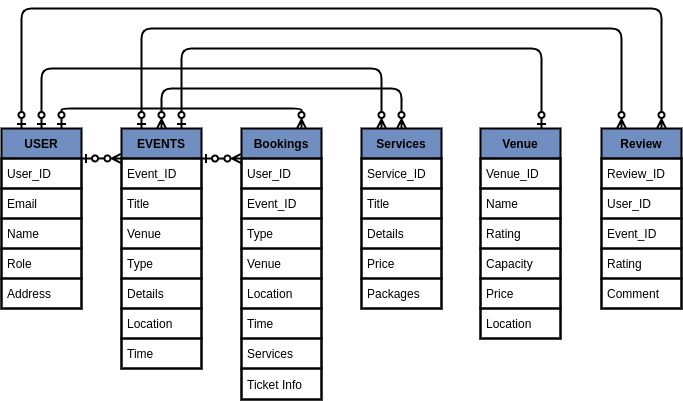

The diagram above was exported from draw.io. Its source (the exported page's mxGraphModel, read from the mxfile embedded in the PNG):
<mxGraphModel dx="1022" dy="479" grid="1" gridSize="10" guides="1" tooltips="1" connect="1" arrows="1" fold="1" page="1" pageScale="1" pageWidth="850" pageHeight="1100" math="0" shadow="0" extFonts="Permanent Marker^https://fonts.googleapis.com/css?family=Permanent+Marker">
  <root>
    <mxCell id="0" />
    <mxCell id="1" parent="0" />
    <mxCell id="WzpPGDlNTJqdhKLdMV3k-12" value="USER" style="swimlane;fontStyle=1;childLayout=stackLayout;horizontal=1;startSize=30;horizontalStack=0;resizeParent=1;resizeParentMax=0;resizeLast=0;collapsible=1;marginBottom=0;rounded=0;glass=0;fontColor=#000000;strokeColor=#000000;fillColor=#708EC0;strokeWidth=2;" parent="1" vertex="1">
      <mxGeometry x="80" y="400" width="80" height="180" as="geometry" />
    </mxCell>
    <mxCell id="WzpPGDlNTJqdhKLdMV3k-34" value="User_ID" style="text;strokeColor=#000000;fillColor=none;align=left;verticalAlign=middle;spacingLeft=4;spacingRight=4;overflow=hidden;points=[[0,0.5],[1,0.5]];portConstraint=eastwest;rotatable=0;rounded=0;glass=0;fontColor=#000000;strokeWidth=2;" parent="WzpPGDlNTJqdhKLdMV3k-12" vertex="1">
      <mxGeometry y="30" width="80" height="30" as="geometry" />
    </mxCell>
    <mxCell id="WzpPGDlNTJqdhKLdMV3k-13" value="Email" style="text;strokeColor=#000000;fillColor=none;align=left;verticalAlign=middle;spacingLeft=4;spacingRight=4;overflow=hidden;points=[[0,0.5],[1,0.5]];portConstraint=eastwest;rotatable=0;rounded=0;glass=0;fontColor=#000000;strokeWidth=2;" parent="WzpPGDlNTJqdhKLdMV3k-12" vertex="1">
      <mxGeometry y="60" width="80" height="30" as="geometry" />
    </mxCell>
    <mxCell id="WzpPGDlNTJqdhKLdMV3k-14" value="Name" style="text;strokeColor=#000000;fillColor=none;align=left;verticalAlign=middle;spacingLeft=4;spacingRight=4;overflow=hidden;points=[[0,0.5],[1,0.5]];portConstraint=eastwest;rotatable=0;rounded=0;glass=0;fontColor=#000000;strokeWidth=2;" parent="WzpPGDlNTJqdhKLdMV3k-12" vertex="1">
      <mxGeometry y="90" width="80" height="30" as="geometry" />
    </mxCell>
    <mxCell id="WzpPGDlNTJqdhKLdMV3k-15" value="Role" style="text;strokeColor=#000000;fillColor=none;align=left;verticalAlign=middle;spacingLeft=4;spacingRight=4;overflow=hidden;points=[[0,0.5],[1,0.5]];portConstraint=eastwest;rotatable=0;rounded=0;glass=0;fontStyle=0;fontColor=#000000;strokeWidth=2;" parent="WzpPGDlNTJqdhKLdMV3k-12" vertex="1">
      <mxGeometry y="120" width="80" height="30" as="geometry" />
    </mxCell>
    <mxCell id="WzpPGDlNTJqdhKLdMV3k-17" value="Address" style="text;strokeColor=#000000;fillColor=none;align=left;verticalAlign=middle;spacingLeft=4;spacingRight=4;overflow=hidden;points=[[0,0.5],[1,0.5]];portConstraint=eastwest;rotatable=0;rounded=0;glass=0;fontStyle=0;fontColor=#000000;strokeWidth=2;" parent="WzpPGDlNTJqdhKLdMV3k-12" vertex="1">
      <mxGeometry y="150" width="80" height="30" as="geometry" />
    </mxCell>
    <mxCell id="WzpPGDlNTJqdhKLdMV3k-63" style="edgeStyle=orthogonalEdgeStyle;rounded=1;orthogonalLoop=1;jettySize=auto;html=1;exitX=-0.007;exitY=-0.002;exitDx=0;exitDy=0;endArrow=ERzeroToOne;endFill=0;startArrow=ERzeroToMany;startFill=0;exitPerimeter=0;fontColor=#000000;strokeColor=#000000;strokeWidth=2;" parent="1" source="WzpPGDlNTJqdhKLdMV3k-35" edge="1">
      <mxGeometry relative="1" as="geometry">
        <mxPoint x="160" y="430" as="targetPoint" />
      </mxGeometry>
    </mxCell>
    <mxCell id="WzpPGDlNTJqdhKLdMV3k-19" value="EVENTS" style="swimlane;fontStyle=1;childLayout=stackLayout;horizontal=1;startSize=30;horizontalStack=0;resizeParent=1;resizeParentMax=0;resizeLast=0;collapsible=1;marginBottom=0;rounded=0;glass=0;fontColor=#000000;strokeColor=#000000;fillColor=#708EC0;strokeWidth=2;" parent="1" vertex="1">
      <mxGeometry x="200" y="400" width="80" height="240" as="geometry" />
    </mxCell>
    <mxCell id="WzpPGDlNTJqdhKLdMV3k-35" value="Event_ID" style="text;strokeColor=#000000;fillColor=none;align=left;verticalAlign=middle;spacingLeft=4;spacingRight=4;overflow=hidden;points=[[0,0.5],[1,0.5]];portConstraint=eastwest;rotatable=0;rounded=0;glass=0;fontColor=#000000;strokeWidth=2;" parent="WzpPGDlNTJqdhKLdMV3k-19" vertex="1">
      <mxGeometry y="30" width="80" height="30" as="geometry" />
    </mxCell>
    <mxCell id="WzpPGDlNTJqdhKLdMV3k-20" value="Title" style="text;strokeColor=#000000;fillColor=none;align=left;verticalAlign=middle;spacingLeft=4;spacingRight=4;overflow=hidden;points=[[0,0.5],[1,0.5]];portConstraint=eastwest;rotatable=0;rounded=0;glass=0;fontColor=#000000;strokeWidth=2;" parent="WzpPGDlNTJqdhKLdMV3k-19" vertex="1">
      <mxGeometry y="60" width="80" height="30" as="geometry" />
    </mxCell>
    <mxCell id="WzpPGDlNTJqdhKLdMV3k-21" value="Venue" style="text;strokeColor=#000000;fillColor=none;align=left;verticalAlign=middle;spacingLeft=4;spacingRight=4;overflow=hidden;points=[[0,0.5],[1,0.5]];portConstraint=eastwest;rotatable=0;rounded=0;glass=0;fontColor=#000000;strokeWidth=2;" parent="WzpPGDlNTJqdhKLdMV3k-19" vertex="1">
      <mxGeometry y="90" width="80" height="30" as="geometry" />
    </mxCell>
    <mxCell id="WzpPGDlNTJqdhKLdMV3k-22" value="Type" style="text;strokeColor=#000000;fillColor=none;align=left;verticalAlign=middle;spacingLeft=4;spacingRight=4;overflow=hidden;points=[[0,0.5],[1,0.5]];portConstraint=eastwest;rotatable=0;rounded=0;glass=0;fontStyle=0;fontColor=#000000;strokeWidth=2;" parent="WzpPGDlNTJqdhKLdMV3k-19" vertex="1">
      <mxGeometry y="120" width="80" height="30" as="geometry" />
    </mxCell>
    <mxCell id="WzpPGDlNTJqdhKLdMV3k-24" value="Details" style="text;strokeColor=#000000;fillColor=none;align=left;verticalAlign=middle;spacingLeft=4;spacingRight=4;overflow=hidden;points=[[0,0.5],[1,0.5]];portConstraint=eastwest;rotatable=0;rounded=0;glass=0;fontStyle=0;fontColor=#000000;strokeWidth=2;" parent="WzpPGDlNTJqdhKLdMV3k-19" vertex="1">
      <mxGeometry y="150" width="80" height="30" as="geometry" />
    </mxCell>
    <mxCell id="WzpPGDlNTJqdhKLdMV3k-23" value="Location" style="text;strokeColor=#000000;fillColor=none;align=left;verticalAlign=middle;spacingLeft=4;spacingRight=4;overflow=hidden;points=[[0,0.5],[1,0.5]];portConstraint=eastwest;rotatable=0;rounded=0;glass=0;fontStyle=0;fontColor=#000000;strokeWidth=2;" parent="WzpPGDlNTJqdhKLdMV3k-19" vertex="1">
      <mxGeometry y="180" width="80" height="30" as="geometry" />
    </mxCell>
    <mxCell id="WzpPGDlNTJqdhKLdMV3k-25" value="Time" style="text;strokeColor=#000000;fillColor=none;align=left;verticalAlign=middle;spacingLeft=4;spacingRight=4;overflow=hidden;points=[[0,0.5],[1,0.5]];portConstraint=eastwest;rotatable=0;rounded=0;glass=0;fontStyle=0;fontColor=#000000;strokeWidth=2;" parent="WzpPGDlNTJqdhKLdMV3k-19" vertex="1">
      <mxGeometry y="210" width="80" height="30" as="geometry" />
    </mxCell>
    <mxCell id="WzpPGDlNTJqdhKLdMV3k-27" value="Bookings" style="swimlane;fontStyle=1;childLayout=stackLayout;horizontal=1;startSize=30;horizontalStack=0;resizeParent=1;resizeParentMax=0;resizeLast=0;collapsible=1;marginBottom=0;rounded=0;glass=0;fontColor=#000000;strokeColor=#000000;fillColor=#708ec0;strokeWidth=2;" parent="1" vertex="1">
      <mxGeometry x="320" y="400" width="80" height="271" as="geometry" />
    </mxCell>
    <mxCell id="WzpPGDlNTJqdhKLdMV3k-28" value="User_ID" style="text;strokeColor=#000000;fillColor=none;align=left;verticalAlign=middle;spacingLeft=4;spacingRight=4;overflow=hidden;points=[[0,0.5],[1,0.5]];portConstraint=eastwest;rotatable=0;rounded=0;glass=0;fontColor=#000000;strokeWidth=2;" parent="WzpPGDlNTJqdhKLdMV3k-27" vertex="1">
      <mxGeometry y="30" width="80" height="30" as="geometry" />
    </mxCell>
    <mxCell id="WzpPGDlNTJqdhKLdMV3k-29" value="Event_ID" style="text;strokeColor=#000000;fillColor=none;align=left;verticalAlign=middle;spacingLeft=4;spacingRight=4;overflow=hidden;points=[[0,0.5],[1,0.5]];portConstraint=eastwest;rotatable=0;rounded=0;glass=0;fontColor=#000000;strokeWidth=2;" parent="WzpPGDlNTJqdhKLdMV3k-27" vertex="1">
      <mxGeometry y="60" width="80" height="30" as="geometry" />
    </mxCell>
    <mxCell id="WzpPGDlNTJqdhKLdMV3k-30" value="Type" style="text;strokeColor=#000000;fillColor=none;align=left;verticalAlign=middle;spacingLeft=4;spacingRight=4;overflow=hidden;points=[[0,0.5],[1,0.5]];portConstraint=eastwest;rotatable=0;rounded=0;glass=0;fontStyle=0;fontColor=#000000;strokeWidth=2;" parent="WzpPGDlNTJqdhKLdMV3k-27" vertex="1">
      <mxGeometry y="90" width="80" height="30" as="geometry" />
    </mxCell>
    <mxCell id="WzpPGDlNTJqdhKLdMV3k-31" value="Venue" style="text;strokeColor=#000000;fillColor=none;align=left;verticalAlign=middle;spacingLeft=4;spacingRight=4;overflow=hidden;points=[[0,0.5],[1,0.5]];portConstraint=eastwest;rotatable=0;rounded=0;glass=0;fontStyle=0;fontColor=#000000;strokeWidth=2;" parent="WzpPGDlNTJqdhKLdMV3k-27" vertex="1">
      <mxGeometry y="120" width="80" height="30" as="geometry" />
    </mxCell>
    <mxCell id="WzpPGDlNTJqdhKLdMV3k-32" value="Location" style="text;strokeColor=#000000;fillColor=none;align=left;verticalAlign=middle;spacingLeft=4;spacingRight=4;overflow=hidden;points=[[0,0.5],[1,0.5]];portConstraint=eastwest;rotatable=0;rounded=0;glass=0;fontStyle=0;fontColor=#000000;strokeWidth=2;" parent="WzpPGDlNTJqdhKLdMV3k-27" vertex="1">
      <mxGeometry y="150" width="80" height="30" as="geometry" />
    </mxCell>
    <mxCell id="WzpPGDlNTJqdhKLdMV3k-33" value="Time" style="text;strokeColor=#000000;fillColor=none;align=left;verticalAlign=middle;spacingLeft=4;spacingRight=4;overflow=hidden;points=[[0,0.5],[1,0.5]];portConstraint=eastwest;rotatable=0;rounded=0;glass=0;fontStyle=0;fontColor=#000000;strokeWidth=2;" parent="WzpPGDlNTJqdhKLdMV3k-27" vertex="1">
      <mxGeometry y="180" width="80" height="30" as="geometry" />
    </mxCell>
    <mxCell id="WzpPGDlNTJqdhKLdMV3k-36" value="Services" style="text;strokeColor=#000000;fillColor=none;align=left;verticalAlign=middle;spacingLeft=4;spacingRight=4;overflow=hidden;points=[[0,0.5],[1,0.5]];portConstraint=eastwest;rotatable=0;rounded=0;glass=0;fontStyle=0;fontColor=#000000;strokeWidth=2;" parent="WzpPGDlNTJqdhKLdMV3k-27" vertex="1">
      <mxGeometry y="210" width="80" height="30" as="geometry" />
    </mxCell>
    <mxCell id="WzpPGDlNTJqdhKLdMV3k-37" value="Ticket Info" style="text;strokeColor=#000000;fillColor=none;align=left;verticalAlign=middle;spacingLeft=4;spacingRight=4;overflow=hidden;points=[[0,0.5],[1,0.5]];portConstraint=eastwest;rotatable=0;rounded=0;glass=0;fontStyle=0;fontColor=#000000;strokeWidth=2;" parent="WzpPGDlNTJqdhKLdMV3k-27" vertex="1">
      <mxGeometry y="240" width="80" height="31" as="geometry" />
    </mxCell>
    <mxCell id="WzpPGDlNTJqdhKLdMV3k-39" value="Services" style="swimlane;fontStyle=1;childLayout=stackLayout;horizontal=1;startSize=30;horizontalStack=0;resizeParent=1;resizeParentMax=0;resizeLast=0;collapsible=1;marginBottom=0;rounded=0;glass=0;fontColor=#000000;strokeColor=#000000;fillColor=#708EC0;strokeWidth=2;" parent="1" vertex="1">
      <mxGeometry x="440" y="400" width="80" height="180" as="geometry" />
    </mxCell>
    <mxCell id="WzpPGDlNTJqdhKLdMV3k-40" value="Service_ID" style="text;strokeColor=#000000;fillColor=none;align=left;verticalAlign=middle;spacingLeft=4;spacingRight=4;overflow=hidden;points=[[0,0.5],[1,0.5]];portConstraint=eastwest;rotatable=0;rounded=0;glass=0;fontColor=#000000;strokeWidth=2;" parent="WzpPGDlNTJqdhKLdMV3k-39" vertex="1">
      <mxGeometry y="30" width="80" height="30" as="geometry" />
    </mxCell>
    <mxCell id="WzpPGDlNTJqdhKLdMV3k-41" value="Title" style="text;strokeColor=#000000;fillColor=none;align=left;verticalAlign=middle;spacingLeft=4;spacingRight=4;overflow=hidden;points=[[0,0.5],[1,0.5]];portConstraint=eastwest;rotatable=0;rounded=0;glass=0;fontColor=#000000;strokeWidth=2;" parent="WzpPGDlNTJqdhKLdMV3k-39" vertex="1">
      <mxGeometry y="60" width="80" height="30" as="geometry" />
    </mxCell>
    <mxCell id="WzpPGDlNTJqdhKLdMV3k-42" value="Details" style="text;strokeColor=#000000;fillColor=none;align=left;verticalAlign=middle;spacingLeft=4;spacingRight=4;overflow=hidden;points=[[0,0.5],[1,0.5]];portConstraint=eastwest;rotatable=0;rounded=0;glass=0;fontStyle=0;fontColor=#000000;strokeWidth=2;" parent="WzpPGDlNTJqdhKLdMV3k-39" vertex="1">
      <mxGeometry y="90" width="80" height="30" as="geometry" />
    </mxCell>
    <mxCell id="WzpPGDlNTJqdhKLdMV3k-43" value="Price" style="text;strokeColor=#000000;fillColor=none;align=left;verticalAlign=middle;spacingLeft=4;spacingRight=4;overflow=hidden;points=[[0,0.5],[1,0.5]];portConstraint=eastwest;rotatable=0;rounded=0;glass=0;fontStyle=0;fontColor=#000000;strokeWidth=2;" parent="WzpPGDlNTJqdhKLdMV3k-39" vertex="1">
      <mxGeometry y="120" width="80" height="30" as="geometry" />
    </mxCell>
    <mxCell id="WzpPGDlNTJqdhKLdMV3k-49" value="Packages" style="text;strokeColor=#000000;fillColor=none;align=left;verticalAlign=middle;spacingLeft=4;spacingRight=4;overflow=hidden;points=[[0,0.5],[1,0.5]];portConstraint=eastwest;rotatable=0;rounded=0;glass=0;fontStyle=0;fontColor=#000000;strokeWidth=2;" parent="WzpPGDlNTJqdhKLdMV3k-39" vertex="1">
      <mxGeometry y="150" width="80" height="30" as="geometry" />
    </mxCell>
    <mxCell id="WzpPGDlNTJqdhKLdMV3k-50" value="Venue" style="swimlane;fontStyle=1;childLayout=stackLayout;horizontal=1;startSize=30;horizontalStack=0;resizeParent=1;resizeParentMax=0;resizeLast=0;collapsible=1;marginBottom=0;rounded=0;glass=0;fontColor=#000000;strokeColor=#000000;fillColor=#708EC0;strokeWidth=2;" parent="1" vertex="1">
      <mxGeometry x="559" y="400" width="80" height="210" as="geometry" />
    </mxCell>
    <mxCell id="WzpPGDlNTJqdhKLdMV3k-51" value="Venue_ID" style="text;strokeColor=#000000;fillColor=none;align=left;verticalAlign=middle;spacingLeft=4;spacingRight=4;overflow=hidden;points=[[0,0.5],[1,0.5]];portConstraint=eastwest;rotatable=0;rounded=0;glass=0;fontColor=#000000;strokeWidth=2;" parent="WzpPGDlNTJqdhKLdMV3k-50" vertex="1">
      <mxGeometry y="30" width="80" height="30" as="geometry" />
    </mxCell>
    <mxCell id="WzpPGDlNTJqdhKLdMV3k-52" value="Name" style="text;strokeColor=#000000;fillColor=none;align=left;verticalAlign=middle;spacingLeft=4;spacingRight=4;overflow=hidden;points=[[0,0.5],[1,0.5]];portConstraint=eastwest;rotatable=0;rounded=0;glass=0;fontColor=#000000;strokeWidth=2;" parent="WzpPGDlNTJqdhKLdMV3k-50" vertex="1">
      <mxGeometry y="60" width="80" height="30" as="geometry" />
    </mxCell>
    <mxCell id="WzpPGDlNTJqdhKLdMV3k-62" value="Rating" style="text;strokeColor=#000000;fillColor=none;align=left;verticalAlign=middle;spacingLeft=4;spacingRight=4;overflow=hidden;points=[[0,0.5],[1,0.5]];portConstraint=eastwest;rotatable=0;rounded=0;glass=0;fontColor=#000000;strokeWidth=2;" parent="WzpPGDlNTJqdhKLdMV3k-50" vertex="1">
      <mxGeometry y="90" width="80" height="30" as="geometry" />
    </mxCell>
    <mxCell id="WzpPGDlNTJqdhKLdMV3k-53" value="Capacity" style="text;strokeColor=#000000;fillColor=none;align=left;verticalAlign=middle;spacingLeft=4;spacingRight=4;overflow=hidden;points=[[0,0.5],[1,0.5]];portConstraint=eastwest;rotatable=0;rounded=0;glass=0;fontStyle=0;fontColor=#000000;strokeWidth=2;" parent="WzpPGDlNTJqdhKLdMV3k-50" vertex="1">
      <mxGeometry y="120" width="80" height="30" as="geometry" />
    </mxCell>
    <mxCell id="WzpPGDlNTJqdhKLdMV3k-54" value="Price" style="text;strokeColor=#000000;fillColor=none;align=left;verticalAlign=middle;spacingLeft=4;spacingRight=4;overflow=hidden;points=[[0,0.5],[1,0.5]];portConstraint=eastwest;rotatable=0;rounded=0;glass=0;fontStyle=0;fontColor=#000000;strokeWidth=2;" parent="WzpPGDlNTJqdhKLdMV3k-50" vertex="1">
      <mxGeometry y="150" width="80" height="30" as="geometry" />
    </mxCell>
    <mxCell id="WzpPGDlNTJqdhKLdMV3k-55" value="Location" style="text;strokeColor=#000000;fillColor=none;align=left;verticalAlign=middle;spacingLeft=4;spacingRight=4;overflow=hidden;points=[[0,0.5],[1,0.5]];portConstraint=eastwest;rotatable=0;rounded=0;glass=0;fontStyle=0;fontColor=#000000;strokeWidth=2;" parent="WzpPGDlNTJqdhKLdMV3k-50" vertex="1">
      <mxGeometry y="180" width="80" height="30" as="geometry" />
    </mxCell>
    <mxCell id="WzpPGDlNTJqdhKLdMV3k-56" value="Review" style="swimlane;fontStyle=1;childLayout=stackLayout;horizontal=1;startSize=30;horizontalStack=0;resizeParent=1;resizeParentMax=0;resizeLast=0;collapsible=1;marginBottom=0;rounded=0;glass=0;fontColor=#000000;strokeColor=#000000;fillColor=#708EC0;strokeWidth=2;" parent="1" vertex="1">
      <mxGeometry x="680" y="400" width="80" height="180" as="geometry" />
    </mxCell>
    <mxCell id="WzpPGDlNTJqdhKLdMV3k-57" value="Review_ID" style="text;strokeColor=#000000;fillColor=none;align=left;verticalAlign=middle;spacingLeft=4;spacingRight=4;overflow=hidden;points=[[0,0.5],[1,0.5]];portConstraint=eastwest;rotatable=0;rounded=0;glass=0;fontColor=#000000;strokeWidth=2;" parent="WzpPGDlNTJqdhKLdMV3k-56" vertex="1">
      <mxGeometry y="30" width="80" height="30" as="geometry" />
    </mxCell>
    <mxCell id="WzpPGDlNTJqdhKLdMV3k-58" value="User_ID" style="text;strokeColor=#000000;fillColor=none;align=left;verticalAlign=middle;spacingLeft=4;spacingRight=4;overflow=hidden;points=[[0,0.5],[1,0.5]];portConstraint=eastwest;rotatable=0;rounded=0;glass=0;fontColor=#000000;strokeWidth=2;" parent="WzpPGDlNTJqdhKLdMV3k-56" vertex="1">
      <mxGeometry y="60" width="80" height="30" as="geometry" />
    </mxCell>
    <mxCell id="WzpPGDlNTJqdhKLdMV3k-59" value="Event_ID" style="text;strokeColor=#000000;fillColor=none;align=left;verticalAlign=middle;spacingLeft=4;spacingRight=4;overflow=hidden;points=[[0,0.5],[1,0.5]];portConstraint=eastwest;rotatable=0;rounded=0;glass=0;fontStyle=0;fontColor=#000000;strokeWidth=2;" parent="WzpPGDlNTJqdhKLdMV3k-56" vertex="1">
      <mxGeometry y="90" width="80" height="30" as="geometry" />
    </mxCell>
    <mxCell id="WzpPGDlNTJqdhKLdMV3k-60" value="Rating" style="text;strokeColor=#000000;fillColor=none;align=left;verticalAlign=middle;spacingLeft=4;spacingRight=4;overflow=hidden;points=[[0,0.5],[1,0.5]];portConstraint=eastwest;rotatable=0;rounded=0;glass=0;fontStyle=0;fontColor=#000000;strokeWidth=2;" parent="WzpPGDlNTJqdhKLdMV3k-56" vertex="1">
      <mxGeometry y="120" width="80" height="30" as="geometry" />
    </mxCell>
    <mxCell id="WzpPGDlNTJqdhKLdMV3k-61" value="Comment" style="text;strokeColor=#000000;fillColor=none;align=left;verticalAlign=middle;spacingLeft=4;spacingRight=4;overflow=hidden;points=[[0,0.5],[1,0.5]];portConstraint=eastwest;rotatable=0;rounded=0;glass=0;fontStyle=0;fontColor=#000000;strokeWidth=2;" parent="WzpPGDlNTJqdhKLdMV3k-56" vertex="1">
      <mxGeometry y="150" width="80" height="30" as="geometry" />
    </mxCell>
    <mxCell id="WzpPGDlNTJqdhKLdMV3k-65" style="edgeStyle=orthogonalEdgeStyle;rounded=1;orthogonalLoop=1;jettySize=auto;html=1;exitX=0.25;exitY=0;exitDx=0;exitDy=0;endArrow=ERzeroToOne;endFill=0;startArrow=ERzeroToMany;startFill=0;entryX=0.5;entryY=0;entryDx=0;entryDy=0;fontColor=#000000;strokeColor=#000000;strokeWidth=2;" parent="1" source="WzpPGDlNTJqdhKLdMV3k-39" target="WzpPGDlNTJqdhKLdMV3k-12" edge="1">
      <mxGeometry relative="1" as="geometry">
        <mxPoint x="209.44000000000005" y="439.94000000000005" as="sourcePoint" />
        <mxPoint x="170" y="440" as="targetPoint" />
        <Array as="points">
          <mxPoint x="460" y="340" />
          <mxPoint x="120" y="340" />
        </Array>
      </mxGeometry>
    </mxCell>
    <mxCell id="WzpPGDlNTJqdhKLdMV3k-66" style="edgeStyle=orthogonalEdgeStyle;rounded=1;orthogonalLoop=1;jettySize=auto;html=1;exitX=0.75;exitY=0;exitDx=0;exitDy=0;endArrow=ERzeroToOne;endFill=0;startArrow=ERzeroToMany;startFill=0;entryX=0.25;entryY=0;entryDx=0;entryDy=0;fontColor=#000000;strokeColor=#000000;fontStyle=1;fontSize=32;strokeWidth=2;" parent="1" source="WzpPGDlNTJqdhKLdMV3k-56" target="WzpPGDlNTJqdhKLdMV3k-12" edge="1">
      <mxGeometry relative="1" as="geometry">
        <mxPoint x="470" y="410" as="sourcePoint" />
        <mxPoint x="150" y="410" as="targetPoint" />
        <Array as="points">
          <mxPoint x="740" y="280" />
          <mxPoint x="100" y="280" />
        </Array>
      </mxGeometry>
    </mxCell>
    <mxCell id="WzpPGDlNTJqdhKLdMV3k-67" style="edgeStyle=orthogonalEdgeStyle;rounded=1;orthogonalLoop=1;jettySize=auto;html=1;exitX=0.75;exitY=0;exitDx=0;exitDy=0;endArrow=ERzeroToOne;endFill=0;startArrow=ERzeroToMany;startFill=0;entryX=0.75;entryY=0;entryDx=0;entryDy=0;fontColor=#000000;strokeColor=#000000;strokeWidth=2;" parent="1" source="WzpPGDlNTJqdhKLdMV3k-27" target="WzpPGDlNTJqdhKLdMV3k-12" edge="1">
      <mxGeometry relative="1" as="geometry">
        <mxPoint x="460" y="380" as="sourcePoint" />
        <mxPoint x="140" y="380" as="targetPoint" />
        <Array as="points">
          <mxPoint x="380" y="380" />
          <mxPoint x="140" y="380" />
        </Array>
      </mxGeometry>
    </mxCell>
    <mxCell id="WzpPGDlNTJqdhKLdMV3k-69" style="edgeStyle=orthogonalEdgeStyle;rounded=1;orthogonalLoop=1;jettySize=auto;html=1;exitX=-0.007;exitY=-0.002;exitDx=0;exitDy=0;endArrow=ERzeroToOne;endFill=0;startArrow=ERzeroToMany;startFill=0;exitPerimeter=0;fontColor=#000000;strokeColor=#000000;strokeWidth=2;" parent="1" edge="1">
      <mxGeometry relative="1" as="geometry">
        <mxPoint x="319.43999999999994" y="430.0199999999999" as="sourcePoint" />
        <mxPoint x="280" y="430.08" as="targetPoint" />
      </mxGeometry>
    </mxCell>
    <mxCell id="WzpPGDlNTJqdhKLdMV3k-70" style="edgeStyle=orthogonalEdgeStyle;rounded=1;orthogonalLoop=1;jettySize=auto;html=1;exitX=0.25;exitY=0;exitDx=0;exitDy=0;endArrow=ERzeroToOne;endFill=0;startArrow=ERzeroToMany;startFill=0;fontColor=#000000;strokeColor=#000000;strokeWidth=2;" parent="1" source="WzpPGDlNTJqdhKLdMV3k-56" edge="1">
      <mxGeometry relative="1" as="geometry">
        <mxPoint x="600" y="400" as="sourcePoint" />
        <mxPoint x="220" y="400" as="targetPoint" />
        <Array as="points">
          <mxPoint x="700" y="300" />
          <mxPoint x="220" y="300" />
        </Array>
      </mxGeometry>
    </mxCell>
    <mxCell id="WzpPGDlNTJqdhKLdMV3k-72" style="edgeStyle=orthogonalEdgeStyle;rounded=1;orthogonalLoop=1;jettySize=auto;html=1;endArrow=ERzeroToOne;endFill=0;startArrow=ERzeroToOne;startFill=0;entryX=0.75;entryY=0;entryDx=0;entryDy=0;fontColor=#000000;strokeColor=#000000;strokeWidth=2;" parent="1" edge="1">
      <mxGeometry relative="1" as="geometry">
        <mxPoint x="620" y="400" as="sourcePoint" />
        <mxPoint x="260" y="400" as="targetPoint" />
        <Array as="points">
          <mxPoint x="620" y="320" />
          <mxPoint x="260" y="320" />
        </Array>
      </mxGeometry>
    </mxCell>
    <mxCell id="WzpPGDlNTJqdhKLdMV3k-73" style="edgeStyle=orthogonalEdgeStyle;rounded=1;orthogonalLoop=1;jettySize=auto;html=1;exitX=0.75;exitY=0;exitDx=0;exitDy=0;endArrow=ERzeroToMany;endFill=0;startArrow=ERzeroToMany;startFill=0;entryX=0.75;entryY=0;entryDx=0;entryDy=0;fontColor=#000000;strokeColor=#000000;strokeWidth=2;" parent="1" edge="1">
      <mxGeometry relative="1" as="geometry">
        <mxPoint x="479.98" y="400" as="sourcePoint" />
        <mxPoint x="239.98000000000002" y="400" as="targetPoint" />
        <Array as="points">
          <mxPoint x="480" y="360" />
          <mxPoint x="240" y="360" />
        </Array>
      </mxGeometry>
    </mxCell>
  </root>
</mxGraphModel>